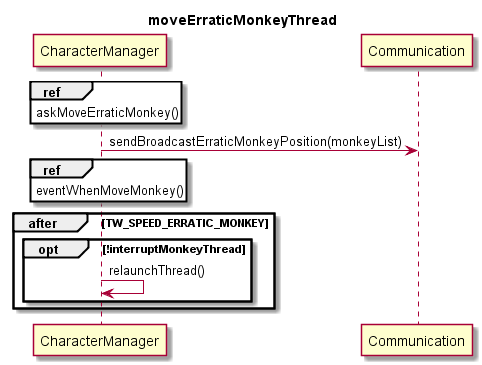

The diagram above was rendered by PlantUML. Its source (embedded in the PNG):
@startuml

title moveErraticMonkeyThread

ref over CharacterManager : askMoveErraticMonkey()

CharacterManager -> Communication : sendBroadcastErraticMonkeyPosition(monkeyList)
ref over CharacterManager : eventWhenMoveMonkey()

group after[TW_SPEED_ERRATIC_MONKEY]
opt !interruptMonkeyThread
CharacterManager -> CharacterManager : relaunchThread()
end
end
@enduml